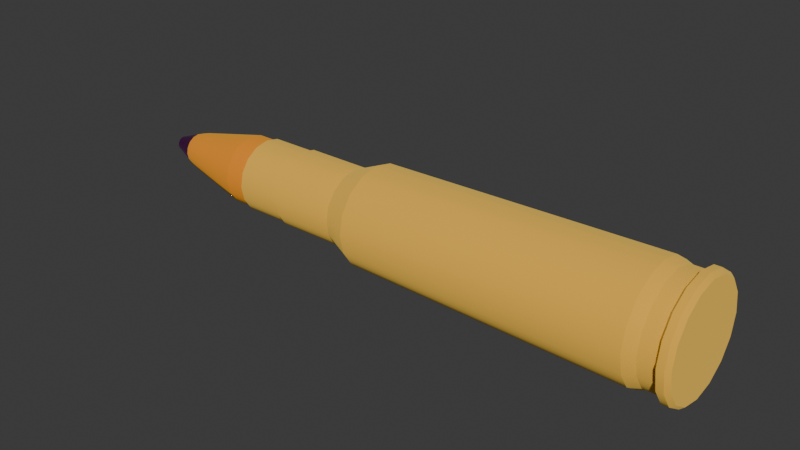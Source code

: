 # Source: bullet.blend  (saved by Blender 5.1.30; exported with 4.5.12 LTS)
import bpy
from mathutils import Matrix  # noqa: F401  (used for matrix-valued properties, if any)

bpy.ops.wm.read_factory_settings(use_empty=True)
scene = bpy.context.scene
scene.name = 'Scene'

# ---- collections
col_collection = bpy.data.collections.new('Collection'); scene.collection.children.link(col_collection)

# ---- images (referenced by path relative to the original .blend; pixels are not part of the script)
import os
ASSET_DIR = os.environ.get("B2B_ASSET_DIR", "")  # directory of the original .blend (textures are referenced by path, not embedded)
HERE = os.path.dirname(os.path.abspath(__file__))  # packed textures are extracted next to this script under _unpacked/

def load_image(name, relpath, width, height, colorspace="sRGB"):
    """Load a texture the original file referenced (path relative to the .blend, or extracted next to this script)."""
    p = next((c for c in (os.path.join(HERE, relpath), os.path.join(ASSET_DIR, relpath)) if relpath and os.path.exists(c)), "")
    if p:
        img = bpy.data.images.load(p, check_existing=True)
        img.name = name
    else:  # same state as the original file: an image datablock whose file is absent (Cycles renders it pink)
        img = bpy.data.images.new(name, width, height)
        img.source = "FILE"
        img.filepath = "//" + (relpath or name)
    img.colorspace_settings.name = colorspace
    return img
img_metal010_1k_jpg_color_jpg_001 = load_image('Metal010_1K-JPG_Color.jpg.001', 'texures/Metal010_1K-JPG/Metal010_1K-JPG_Color.jpg', 1024, 1024, 'sRGB')
img_metal010_1k_jpg_roughness_jpg = load_image('Metal010_1K-JPG_Roughness.jpg', 'texures/Metal010_1K-JPG/Metal010_1K-JPG_Roughness.jpg', 1024, 1024, 'Non-Color')
img_metal010_1k_jpg_metalness_jpg = load_image('Metal010_1K-JPG_Metalness.jpg', 'texures/Metal010_1K-JPG/Metal010_1K-JPG_Metalness.jpg', 1024, 1024, 'Non-Color')
img_metal010_1k_jpg_normalgl_jpg = load_image('Metal010_1K-JPG_NormalGL.jpg', 'texures/Metal010_1K-JPG/Metal010_1K-JPG_NormalGL.jpg', 1024, 1024, 'Non-Color')

# ---- materials (node trees are filled in below, after node groups)
mat_yellow = bpy.data.materials.new('yellow')
mat_orange = bpy.data.materials.new('orange')
mat_metal_2 = bpy.data.materials.new('metal 2')

# ---- material node trees
mat_yellow.use_nodes = True; mat_yellow.node_tree.nodes.clear()
_N = mat_yellow.node_tree.nodes; _L = mat_yellow.node_tree.links
n0 = _N.new('ShaderNodeBsdfPrincipled'); n0.name = 'Principled BSDF'; n0.location = (-200, 100)
n0.inputs[0].default_value = (1.0, 0.7507, 0.1704, 1.0)
n0.inputs[1].default_value = 1.0
n0.inputs[2].default_value = 1.0
n1 = _N.new('ShaderNodeOutputMaterial'); n1.name = 'Material Output'; n1.location = (200, 100)
_L.new(n0.outputs[0], n1.inputs[0])
n1.is_active_output = True
mat_orange.use_nodes = True; mat_orange.node_tree.nodes.clear()
_N = mat_orange.node_tree.nodes; _L = mat_orange.node_tree.links
n0 = _N.new('ShaderNodeBsdfPrincipled'); n0.name = 'Principled BSDF'; n0.location = (-200, 100)
n0.inputs[0].default_value = (1.0, 0.5404, 0.05963, 1.0)
n0.inputs[1].default_value = 1.0
n0.inputs[2].default_value = 1.0
n1 = _N.new('ShaderNodeOutputMaterial'); n1.name = 'Material Output'; n1.location = (200, 100)
_L.new(n0.outputs[0], n1.inputs[0])
n1.is_active_output = True
mat_metal_2.use_nodes = True; mat_metal_2.node_tree.nodes.clear()
_N = mat_metal_2.node_tree.nodes; _L = mat_metal_2.node_tree.links
n0 = _N.new('ShaderNodeOutputMaterial'); n0.name = 'Material Output'; n0.location = (1173, 628)
n1 = _N.new('ShaderNodeBsdfPrincipled'); n1.name = 'Principled BSDF'; n1.location = (823, 628)
n2 = _N.new('ShaderNodeTexImage'); n2.name = 'Image Texture'; n2.location = (123, 628)
n2.image = img_metal010_1k_jpg_color_jpg_001
n3 = _N.new('ShaderNodeTexImage'); n3.name = 'Image Texture.001'; n3.location = (123, 328)
n3.image = img_metal010_1k_jpg_roughness_jpg
n4 = _N.new('ShaderNodeTexImage'); n4.name = 'Image Texture.002'; n4.location = (123, 28)
n4.image = img_metal010_1k_jpg_metalness_jpg
n5 = _N.new('ShaderNodeTexImage'); n5.name = 'Image Texture.003'; n5.location = (123, -272)
n5.image = img_metal010_1k_jpg_normalgl_jpg
n6 = _N.new('ShaderNodeNormalMap'); n6.name = 'Normal Map'; n6.location = (473, -272)
n7 = _N.new('ShaderNodeTexCoord'); n7.name = 'Texture Coordinate'; n7.location = (-1177, 628)
n8 = _N.new('ShaderNodeMapping'); n8.name = 'Mapping'; n8.location = (-677, 628)
n8.vector_type = 'TEXTURE'
_L.new(n1.outputs[0], n0.inputs[0])
_L.new(n2.outputs[0], n1.inputs[0])
_L.new(n3.outputs[0], n1.inputs[2])
_L.new(n4.outputs[0], n1.inputs[1])
_L.new(n5.outputs[0], n6.inputs[1])
_L.new(n6.outputs[0], n1.inputs[5])
_L.new(n7.outputs[2], n8.inputs[0])
_L.new(n8.outputs[0], n2.inputs[0])
_L.new(n8.outputs[0], n3.inputs[0])
_L.new(n8.outputs[0], n4.inputs[0])
_L.new(n8.outputs[0], n5.inputs[0])
n0.is_active_output = True

# ---- world
world_world = bpy.data.worlds.new('World'); scene.world = world_world
world_world.use_nodes = True; world_world.node_tree.nodes.clear()
_N = world_world.node_tree.nodes; _L = world_world.node_tree.links
n0 = _N.new('ShaderNodeOutputWorld'); n0.name = 'World Output'; n0.location = (200, 100)
n1 = _N.new('ShaderNodeBackground'); n1.name = 'Background'; n1.location = (-200, 100)
n1.inputs[0].default_value = (0.05088, 0.05088, 0.05088, 1.0)
_L.new(n1.outputs[0], n0.inputs[0])
n0.is_active_output = True
world_world.color = (0.05088, 0.05088, 0.05088)
world_world.sun_shadow_jitter_overblur = 0.0

# ---- meshes
me_circle_032 = bpy.data.meshes.new('Circle.032')
me_circle_032.from_pydata([(0.0, 0.03098, 0.0), (-0.01186, 0.02863, 0.0), (-0.02191, 0.02191, 0.0), (-0.02863, 0.01186, 0.0), (-0.03098, 0.0, 0.0), (-0.02863, -0.01186, 0.0), (-0.02191, -0.02191, 0.0), (-0.01186, -0.02863, 0.0), (0.0, -0.03098, 0.0), (0.01186, -0.02863, 0.0), (0.02191, -0.02191, 0.0), (0.02863, -0.01186, 0.0), (0.03098, 0.0, 0.0), (0.02863, 0.01186, 0.0), (0.02191, 0.02191, 0.0), (0.01186, 0.02863, 0.0), (-1.363e-09, 0.08008, -0.005875), (-0.03065, 0.07399, -0.005875), (-0.05663, 0.05663, -0.005875), (-0.07399, 0.03065, -0.005875), (-0.08008, 8.405e-10, -0.005875), (-0.07399, -0.03065, -0.005875), (-0.05663, -0.05663, -0.005875), (-0.03065, -0.07399, -0.005875), (-1.363e-09, -0.08008, -0.005875), (0.03065, -0.07399, -0.005875), (0.05663, -0.05663, -0.005875), (0.07399, -0.03065, -0.005875), (0.08008, 8.405e-10, -0.005875), (0.07399, 0.03065, -0.005875), (0.05663, 0.05663, -0.005875), (0.03065, 0.07399, -0.005875), (-3.227e-09, 0.08008, -0.01545), (-0.03065, 0.07399, -0.01545), (-0.05663, 0.05663, -0.01545), (-0.07399, 0.03065, -0.01545), (-0.08008, 2.127e-09, -0.01545), (-0.07399, -0.03065, -0.01545), (-0.05663, -0.05663, -0.01545), (-0.03065, -0.07399, -0.01545), (-3.227e-09, -0.08008, -0.01545), (0.03065, -0.07399, -0.01545), (0.05663, -0.05663, -0.01545), (0.07399, -0.03065, -0.01545), (0.08008, 2.127e-09, -0.01545), (0.07399, 0.03065, -0.01545), (0.05663, 0.05663, -0.01545), (0.03065, 0.07399, -0.01545), (-3.739e-09, 0.07272, -0.02002), (-0.02783, 0.06719, -0.02002), (-0.05142, 0.05142, -0.02002), (-0.06719, 0.02783, -0.02002), (-0.07272, 2.489e-09, -0.02002), (-0.06719, -0.02783, -0.02002), (-0.05142, -0.05142, -0.02002), (-0.02783, -0.06719, -0.02002), (-3.739e-09, -0.07272, -0.02002), (0.02783, -0.06719, -0.02002), (0.05142, -0.05142, -0.02002), (0.06719, -0.02783, -0.02002), (0.07272, 2.489e-09, -0.02002), (0.06719, 0.02783, -0.02002), (0.05142, 0.05142, -0.02002), (0.02783, 0.06719, -0.02002), (-7.891e-09, 0.07272, -0.04134), (-0.02783, 0.06719, -0.04134), (-0.05142, 0.05142, -0.04134), (-0.06719, 0.02783, -0.04134), (-0.07272, 5.354e-09, -0.04134), (-0.06719, -0.02783, -0.04134), (-0.05142, -0.05142, -0.04134), (-0.02783, -0.06719, -0.04134), (-7.891e-09, -0.07272, -0.04134), (0.02783, -0.06719, -0.04134), (0.05142, -0.05142, -0.04134), (0.06719, -0.02783, -0.04134), (0.07272, 5.354e-09, -0.04134), (0.06719, 0.02783, -0.04134), (0.05142, 0.05142, -0.04134), (0.02783, 0.06719, -0.04134), (-1.109e-08, 0.07804, -0.05701), (-0.02987, 0.0721, -0.05701), (-0.05518, 0.05518, -0.05701), (-0.0721, 0.02987, -0.05701), (-0.07804, 8.005e-09, -0.05701), (-0.0721, -0.02987, -0.05701), (-0.05518, -0.05518, -0.05701), (-0.02987, -0.0721, -0.05701), (-1.109e-08, -0.07804, -0.05701), (0.02987, -0.0721, -0.05701), (0.05518, -0.05518, -0.05701), (0.0721, -0.02987, -0.05701), (0.07804, 8.005e-09, -0.05701), (0.0721, 0.02987, -0.05701), (0.05518, 0.05518, -0.05701), (0.02987, 0.0721, -0.05701), (-8.872e-08, 0.07049, -0.4577), (-0.02697, 0.06512, -0.4577), (-0.04984, 0.04984, -0.4577), (-0.06512, 0.02697, -0.4577), (-0.07049, 6.193e-08, -0.4577), (-0.06512, -0.02697, -0.4577), (-0.04984, -0.04984, -0.4577), (-0.02697, -0.06512, -0.4577), (-8.872e-08, -0.07049, -0.4577), (0.02697, -0.06512, -0.4577), (0.04984, -0.04984, -0.4577), (0.06512, -0.02697, -0.4577), (0.07049, 6.193e-08, -0.4577), (0.06512, 0.02697, -0.4577), (0.04984, 0.04984, -0.4577), (0.02697, 0.06512, -0.4577), (-9.565e-08, 0.05428, -0.4956), (-0.02077, 0.05015, -0.4956), (-0.03838, 0.03838, -0.4956), (-0.05015, 0.02077, -0.4956), (-0.05428, 6.398e-08, -0.4956), (-0.05015, -0.02077, -0.4956), (-0.03838, -0.03838, -0.4956), (-0.02077, -0.05015, -0.4956), (-9.565e-08, -0.05428, -0.4956), (0.02077, -0.05015, -0.4956), (0.03838, -0.03838, -0.4956), (0.05015, -0.02077, -0.4956), (0.05428, 6.398e-08, -0.4956), (0.05015, 0.02077, -0.4956), (0.03838, 0.03838, -0.4956), (0.02077, 0.05015, -0.4956), (-1.135e-07, 0.05428, -0.5874), (-0.02077, 0.05015, -0.5874), (-0.03838, 0.03838, -0.5874), (-0.05015, 0.02077, -0.5874), (-0.05428, 7.632e-08, -0.5874), (-0.05015, -0.02077, -0.5874), (-0.03838, -0.03838, -0.5874), (-0.02077, -0.05015, -0.5874), (-1.135e-07, -0.05428, -0.5874), (0.02077, -0.05015, -0.5874), (0.03838, -0.03838, -0.5874), (0.05015, -0.02077, -0.5874), (0.05428, 7.632e-08, -0.5874), (0.05015, 0.02077, -0.5874), (0.03838, 0.03838, -0.5874), (0.02077, 0.05015, -0.5874), (-1.135e-07, 0.052, -0.5874), (-0.0199, 0.04804, -0.5874), (-0.03677, 0.03677, -0.5874), (-0.04804, 0.0199, -0.5874), (-0.052, 7.613e-08, -0.5874), (-0.04804, -0.0199, -0.5874), (-0.03677, -0.03677, -0.5874), (-0.0199, -0.04804, -0.5874), (-1.135e-07, -0.052, -0.5874), (0.0199, -0.04804, -0.5874), (0.03677, -0.03677, -0.5874), (0.04804, -0.0199, -0.5874), (0.052, 7.613e-08, -0.5874), (0.04804, 0.0199, -0.5874), (0.03677, 0.03677, -0.5874), (0.0199, 0.04804, -0.5874), (-1.268e-07, 0.052, -0.656), (-0.0199, 0.04804, -0.656), (-0.03677, 0.03677, -0.656), (-0.04804, 0.0199, -0.656), (-0.052, 8.534e-08, -0.656), (-0.04804, -0.0199, -0.656), (-0.03677, -0.03677, -0.656), (-0.0199, -0.04804, -0.656), (-1.268e-07, -0.052, -0.656), (0.0199, -0.04804, -0.656), (0.03677, -0.03677, -0.656), (0.04804, -0.0199, -0.656), (0.052, 8.534e-08, -0.656), (0.04804, 0.0199, -0.656), (0.03677, 0.03677, -0.656), (0.0199, 0.04804, -0.656), (-1.266e-07, 0.04925, -0.656), (-0.01885, 0.04551, -0.656), (-0.03483, 0.03483, -0.656), (-0.04551, 0.01885, -0.656), (-0.04925, 8.509e-08, -0.656), (-0.04551, -0.01885, -0.656), (-0.03483, -0.03483, -0.656), (-0.01885, -0.0455, -0.656), (-1.266e-07, -0.04925, -0.656), (0.01885, -0.0455, -0.656), (0.03483, -0.03483, -0.656), (0.0455, -0.01885, -0.656), (0.04925, 8.509e-08, -0.656), (0.0455, 0.01885, -0.656), (0.03483, 0.03483, -0.656), (0.01885, 0.04551, -0.656), (-1.281e-07, 0.04925, -0.6634), (-0.01885, 0.04551, -0.6634), (-0.03483, 0.03483, -0.6634), (-0.04551, 0.01885, -0.6634), (-0.04925, 8.609e-08, -0.6634), (-0.04551, -0.01885, -0.6634), (-0.03483, -0.03483, -0.6634), (-0.01885, -0.0455, -0.6634), (-1.281e-07, -0.04925, -0.6634), (0.01885, -0.0455, -0.6634), (0.03483, -0.03483, -0.6634), (0.0455, -0.01885, -0.6634), (0.04925, 8.609e-08, -0.6634), (0.0455, 0.01885, -0.6634), (0.03483, 0.03483, -0.6634), (0.01885, 0.04551, -0.6634), (-1.328e-07, 0.04925, -0.6875), (-0.01885, 0.04551, -0.6875), (-0.03483, 0.03483, -0.6875), (-0.04551, 0.01885, -0.6875), (-0.04925, 8.933e-08, -0.6875), (-0.04551, -0.01885, -0.6875), (-0.03483, -0.03483, -0.6875), (-0.01885, -0.0455, -0.6875), (-1.328e-07, -0.04925, -0.6875), (0.01885, -0.0455, -0.6875), (0.03483, -0.03483, -0.6875), (0.0455, -0.01885, -0.6875), (0.04925, 8.933e-08, -0.6875), (0.0455, 0.01885, -0.6875), (0.03483, 0.03483, -0.6875), (0.01885, 0.04551, -0.6875), (-1.549e-07, 0.01096, -0.8322), (-0.004195, 0.01013, -0.8322), (-0.007751, 0.007751, -0.8322), (-0.01013, 0.004195, -0.8322), (-0.01096, 1.019e-07, -0.8322), (-0.01013, -0.004195, -0.8322), (-0.007751, -0.007751, -0.8322), (-0.004195, -0.01013, -0.8322), (-1.549e-07, -0.01096, -0.8322), (0.004195, -0.01013, -0.8322), (0.007751, -0.007751, -0.8322), (0.01013, -0.004195, -0.8322), (0.01096, 1.019e-07, -0.8322), (0.01013, 0.004195, -0.8322), (0.007751, 0.007751, -0.8322), (0.004195, 0.01013, -0.8322), (-1.559e-07, 0.005575, -0.8375), (-1.555e-07, 0.01024, -0.8349), (-1.558e-07, 0.008269, -0.8368), (-0.002134, 0.005151, -0.8375), (-0.003164, 0.007639, -0.8368), (-0.003919, 0.009461, -0.8349), (-0.003942, 0.003942, -0.8375), (-0.005847, 0.005847, -0.8368), (-0.007241, 0.007241, -0.8349), (-0.005151, 0.002134, -0.8375), (-0.007639, 0.003164, -0.8368), (-0.009461, 0.003919, -0.8349), (-0.005575, 1.009e-07, -0.8375), (-0.008269, 1.017e-07, -0.8368), (-0.01024, 1.021e-07, -0.8349), (-0.005151, -0.002133, -0.8375), (-0.007639, -0.003164, -0.8368), (-0.009461, -0.003919, -0.8349), (-0.003942, -0.003942, -0.8375), (-0.005847, -0.005847, -0.8368), (-0.007241, -0.007241, -0.8349), (-0.002134, -0.005151, -0.8375), (-0.003164, -0.007639, -0.8368), (-0.003919, -0.009461, -0.8349), (-1.561e-07, -0.005575, -0.8375), (-1.559e-07, -0.008268, -0.8368), (-1.555e-07, -0.01024, -0.8349), (0.002133, -0.005151, -0.8375), (0.003164, -0.007639, -0.8368), (0.003919, -0.009461, -0.8349), (0.003942, -0.003942, -0.8375), (0.005847, -0.005847, -0.8368), (0.007241, -0.007241, -0.8349), (0.005151, -0.002133, -0.8375), (0.007639, -0.003164, -0.8368), (0.009461, -0.003919, -0.8349), (0.005575, 1.011e-07, -0.8375), (0.008268, 1.018e-07, -0.8368), (0.01024, 1.021e-07, -0.8349), (0.005151, 0.002134, -0.8375), (0.007639, 0.003164, -0.8368), (0.009461, 0.003919, -0.8349), (0.003942, 0.003942, -0.8375), (0.005847, 0.005847, -0.8368), (0.007241, 0.007241, -0.8349), (0.002133, 0.005151, -0.8375), (0.003164, 0.007639, -0.8368), (0.003919, 0.009461, -0.8349), (-1.494e-07, 0.02744, -0.7854), (-1.516e-07, 0.02265, -0.8014), (-1.502e-07, 0.02613, -0.7906), (-1.51e-07, 0.02438, -0.7964), (-0.008668, 0.02093, -0.8014), (-0.0105, 0.02535, -0.7854), (-0.00933, 0.02252, -0.7964), (-0.01, 0.02414, -0.7906), (-0.01602, 0.01602, -0.8014), (-0.0194, 0.0194, -0.7854), (-0.01724, 0.01724, -0.7964), (-0.01848, 0.01848, -0.7906), (-0.02093, 0.008668, -0.8014), (-0.02535, 0.0105, -0.7854), (-0.02252, 0.009329, -0.7964), (-0.02414, 0.01, -0.7906), (-0.02265, 1.014e-07, -0.8014), (-0.02744, 1.003e-07, -0.7854), (-0.02438, 1.012e-07, -0.7964), (-0.02613, 1.008e-07, -0.7906), (-0.02093, -0.008668, -0.8014), (-0.02535, -0.0105, -0.7854), (-0.02252, -0.009329, -0.7964), (-0.02414, -0.01, -0.7906), (-0.01602, -0.01602, -0.8014), (-0.0194, -0.0194, -0.7854), (-0.01724, -0.01724, -0.7964), (-0.01848, -0.01848, -0.7906), (-0.008668, -0.02093, -0.8014), (-0.0105, -0.02535, -0.7854), (-0.00933, -0.02252, -0.7964), (-0.01, -0.02414, -0.7906), (-1.516e-07, -0.02265, -0.8014), (-1.494e-07, -0.02744, -0.7854), (-1.51e-07, -0.02438, -0.7964), (-1.502e-07, -0.02613, -0.7906), (0.008668, -0.02093, -0.8014), (0.0105, -0.02535, -0.7854), (0.009329, -0.02252, -0.7964), (0.01, -0.02414, -0.7906), (0.01602, -0.01602, -0.8014), (0.0194, -0.0194, -0.7854), (0.01724, -0.01724, -0.7964), (0.01848, -0.01848, -0.7906), (0.02093, -0.008668, -0.8014), (0.02535, -0.0105, -0.7854), (0.02252, -0.009329, -0.7964), (0.02414, -0.01, -0.7906), (0.02265, 1.014e-07, -0.8014), (0.02744, 1.003e-07, -0.7854), (0.02438, 1.012e-07, -0.7964), (0.02613, 1.008e-07, -0.7906), (0.02093, 0.008668, -0.8014), (0.02535, 0.0105, -0.7854), (0.02252, 0.009329, -0.7964), (0.02414, 0.01, -0.7906), (0.01602, 0.01602, -0.8014), (0.0194, 0.0194, -0.7854), (0.01724, 0.01724, -0.7964), (0.01848, 0.01848, -0.7906), (0.008668, 0.02093, -0.8014), (0.0105, 0.02535, -0.7854), (0.009329, 0.02252, -0.7964), (0.01, 0.02414, -0.7906), (-0.02878, 0.06949, 0.0), (0.0, 0.07521, 0.0), (-0.05318, 0.05318, 0.0), (-0.06949, 0.02878, 0.0), (-0.07521, 0.0, 0.0), (-0.06949, -0.02878, 0.0), (-0.05318, -0.05318, 0.0), (-0.02878, -0.06949, 0.0), (0.0, -0.07521, 0.0), (0.02878, -0.06949, 0.0), (0.05318, -0.05318, 0.0), (0.06949, -0.02878, 0.0), (0.07521, 0.0, 0.0), (0.06949, 0.02878, 0.0), (0.05318, 0.05318, 0.0), (0.02878, 0.06949, 0.0), (-0.02383, 0.05753, 0.0), (0.0, 0.06227, 0.0), (-0.04403, 0.04403, 0.0), (-0.05753, 0.02383, 0.0), (-0.06227, 0.0, 0.0), (-0.05753, -0.02383, 0.0), (-0.04403, -0.04403, 0.0), (-0.02383, -0.05753, 0.0), (0.0, -0.06227, 0.0), (0.02383, -0.05753, 0.0), (0.04403, -0.04403, 0.0), (0.05753, -0.02383, 0.0), (0.06227, 0.0, 0.0), (0.05753, 0.02383, 0.0), (0.04403, 0.04403, 0.0), (0.02383, 0.05753, 0.0), (-0.01853, 0.04474, 0.0), (0.0, 0.04843, 0.0), (-0.03424, 0.03424, 0.0), (-0.04474, 0.01853, 0.0), (-0.04843, 0.0, 0.0), (-0.04474, -0.01853, 0.0), (-0.03424, -0.03424, 0.0), (-0.01853, -0.04474, 0.0), (0.0, -0.04843, 0.0), (0.01853, -0.04474, 0.0), (0.03424, -0.03424, 0.0), (0.04474, -0.01853, 0.0), (0.04843, 0.0, 0.0), (0.04474, 0.01853, 0.0), (0.03424, 0.03424, 0.0), (0.01853, 0.04474, 0.0)], [], [(354, 352, 17, 18), (362, 361, 25, 26), (355, 354, 18, 19), (363, 362, 26, 27), (356, 355, 19, 20), (364, 363, 27, 28), (357, 356, 20, 21), (365, 364, 28, 29), (358, 357, 21, 22), (366, 365, 29, 30), (359, 358, 22, 23), (367, 366, 30, 31), (360, 359, 23, 24), (352, 353, 16, 17), (353, 367, 31, 16), (361, 360, 24, 25), (17, 16, 32, 33), (16, 31, 47, 32), (25, 24, 40, 41), (18, 17, 33, 34), (26, 25, 41, 42), (19, 18, 34, 35), (27, 26, 42, 43), (20, 19, 35, 36), (28, 27, 43, 44), (21, 20, 36, 37), (29, 28, 44, 45), (22, 21, 37, 38), (30, 29, 45, 46), (23, 22, 38, 39), (31, 30, 46, 47), (24, 23, 39, 40), (38, 37, 53, 54), (46, 45, 61, 62), (39, 38, 54, 55), (47, 46, 62, 63), (40, 39, 55, 56), (33, 32, 48, 49), (32, 47, 63, 48), (41, 40, 56, 57), (34, 33, 49, 50), (42, 41, 57, 58), (35, 34, 50, 51), (43, 42, 58, 59), (36, 35, 51, 52), (44, 43, 59, 60), (37, 36, 52, 53), (45, 44, 60, 61), (59, 58, 74, 75), (52, 51, 67, 68), (60, 59, 75, 76), (53, 52, 68, 69), (61, 60, 76, 77), (54, 53, 69, 70), (62, 61, 77, 78), (55, 54, 70, 71), (63, 62, 78, 79), (56, 55, 71, 72), (49, 48, 64, 65), (48, 63, 79, 64), (57, 56, 72, 73), (50, 49, 65, 66), (58, 57, 73, 74), (51, 50, 66, 67), (65, 64, 80, 81), (64, 79, 95, 80), (73, 72, 88, 89), (66, 65, 81, 82), (74, 73, 89, 90), (67, 66, 82, 83), (75, 74, 90, 91), (68, 67, 83, 84), (76, 75, 91, 92), (69, 68, 84, 85), (77, 76, 92, 93), (70, 69, 85, 86), (78, 77, 93, 94), (71, 70, 86, 87), (79, 78, 94, 95), (72, 71, 87, 88), (86, 85, 101, 102), (94, 93, 109, 110), (87, 86, 102, 103), (95, 94, 110, 111), (88, 87, 103, 104), (81, 80, 96, 97), (80, 95, 111, 96), (89, 88, 104, 105), (82, 81, 97, 98), (90, 89, 105, 106), (83, 82, 98, 99), (91, 90, 106, 107), (84, 83, 99, 100), (92, 91, 107, 108), (85, 84, 100, 101), (93, 92, 108, 109), (107, 106, 122, 123), (100, 99, 115, 116), (108, 107, 123, 124), (101, 100, 116, 117), (109, 108, 124, 125), (102, 101, 117, 118), (110, 109, 125, 126), (103, 102, 118, 119), (111, 110, 126, 127), (104, 103, 119, 120), (97, 96, 112, 113), (96, 111, 127, 112), (105, 104, 120, 121), (98, 97, 113, 114), (106, 105, 121, 122), (99, 98, 114, 115), (112, 127, 143, 128), (121, 120, 136, 137), (114, 113, 129, 130), (122, 121, 137, 138), (115, 114, 130, 131), (123, 122, 138, 139), (116, 115, 131, 132), (124, 123, 139, 140), (117, 116, 132, 133), (125, 124, 140, 141), (118, 117, 133, 134), (126, 125, 141, 142), (119, 118, 134, 135), (127, 126, 142, 143), (120, 119, 135, 136), (113, 112, 128, 129), (142, 141, 157, 158), (135, 134, 150, 151), (143, 142, 158, 159), (136, 135, 151, 152), (129, 128, 144, 145), (128, 143, 159, 144), (137, 136, 152, 153), (130, 129, 145, 146), (138, 137, 153, 154), (131, 130, 146, 147), (139, 138, 154, 155), (132, 131, 147, 148), (140, 139, 155, 156), (133, 132, 148, 149), (141, 140, 156, 157), (134, 133, 149, 150), (148, 147, 163, 164), (156, 155, 171, 172), (149, 148, 164, 165), (157, 156, 172, 173), (150, 149, 165, 166), (158, 157, 173, 174), (151, 150, 166, 167), (159, 158, 174, 175), (152, 151, 167, 168), (145, 144, 160, 161), (144, 159, 175, 160), (153, 152, 168, 169), (146, 145, 161, 162), (154, 153, 169, 170), (147, 146, 162, 163), (155, 154, 170, 171), (169, 168, 184, 185), (162, 161, 177, 178), (170, 169, 185, 186), (163, 162, 178, 179), (171, 170, 186, 187), (164, 163, 179, 180), (172, 171, 187, 188), (165, 164, 180, 181), (173, 172, 188, 189), (166, 165, 181, 182), (174, 173, 189, 190), (167, 166, 182, 183), (175, 174, 190, 191), (168, 167, 183, 184), (161, 160, 176, 177), (160, 175, 191, 176), (190, 189, 205, 206), (183, 182, 198, 199), (191, 190, 206, 207), (184, 183, 199, 200), (177, 176, 192, 193), (176, 191, 207, 192), (185, 184, 200, 201), (178, 177, 193, 194), (186, 185, 201, 202), (179, 178, 194, 195), (187, 186, 202, 203), (180, 179, 195, 196), (188, 187, 203, 204), (181, 180, 196, 197), (189, 188, 204, 205), (182, 181, 197, 198), (196, 195, 211, 212), (204, 203, 219, 220), (197, 196, 212, 213), (205, 204, 220, 221), (198, 197, 213, 214), (206, 205, 221, 222), (199, 198, 214, 215), (207, 206, 222, 223), (200, 199, 215, 216), (193, 192, 208, 209), (192, 207, 223, 208), (201, 200, 216, 217), (194, 193, 209, 210), (202, 201, 217, 218), (195, 194, 210, 211), (203, 202, 218, 219), (225, 224, 241, 245), (245, 241, 242, 244), (244, 242, 240, 243), (226, 225, 245, 248), (248, 245, 244, 247), (247, 244, 243, 246), (227, 226, 248, 251), (251, 248, 247, 250), (250, 247, 246, 249), (228, 227, 251, 254), (254, 251, 250, 253), (253, 250, 249, 252), (229, 228, 254, 257), (257, 254, 253, 256), (256, 253, 252, 255), (230, 229, 257, 260), (260, 257, 256, 259), (259, 256, 255, 258), (231, 230, 260, 263), (263, 260, 259, 262), (262, 259, 258, 261), (232, 231, 263, 266), (266, 263, 262, 265), (265, 262, 261, 264), (233, 232, 266, 269), (269, 266, 265, 268), (268, 265, 264, 267), (234, 233, 269, 272), (272, 269, 268, 271), (271, 268, 267, 270), (235, 234, 272, 275), (275, 272, 271, 274), (274, 271, 270, 273), (236, 235, 275, 278), (278, 275, 274, 277), (277, 274, 273, 276), (237, 236, 278, 281), (281, 278, 277, 280), (280, 277, 276, 279), (238, 237, 281, 284), (284, 281, 280, 283), (283, 280, 279, 282), (239, 238, 284, 287), (287, 284, 283, 286), (286, 283, 282, 285), (224, 239, 287, 241), (241, 287, 286, 242), (242, 286, 285, 240), (243, 240, 285, 282, 279, 276, 273, 270, 267, 264, 261, 258, 255, 252, 249, 246), (1, 2, 3, 4, 5, 6, 7, 8, 9, 10, 11, 12, 13, 14, 15, 0), (293, 288, 290, 295), (295, 290, 291, 294), (294, 291, 289, 292), (297, 293, 295, 299), (299, 295, 294, 298), (298, 294, 292, 296), (301, 297, 299, 303), (303, 299, 298, 302), (302, 298, 296, 300), (305, 301, 303, 307), (307, 303, 302, 306), (306, 302, 300, 304), (309, 305, 307, 311), (311, 307, 306, 310), (310, 306, 304, 308), (313, 309, 311, 315), (315, 311, 310, 314), (314, 310, 308, 312), (317, 313, 315, 319), (319, 315, 314, 318), (318, 314, 312, 316), (321, 317, 319, 323), (323, 319, 318, 322), (322, 318, 316, 320), (325, 321, 323, 327), (327, 323, 322, 326), (326, 322, 320, 324), (329, 325, 327, 331), (331, 327, 326, 330), (330, 326, 324, 328), (333, 329, 331, 335), (335, 331, 330, 334), (334, 330, 328, 332), (337, 333, 335, 339), (339, 335, 334, 338), (338, 334, 332, 336), (341, 337, 339, 343), (343, 339, 338, 342), (342, 338, 336, 340), (345, 341, 343, 347), (347, 343, 342, 346), (346, 342, 340, 344), (349, 345, 347, 351), (351, 347, 346, 350), (350, 346, 344, 348), (288, 349, 351, 290), (290, 351, 350, 291), (291, 350, 348, 289), (292, 289, 224, 225), (209, 208, 288, 293), (289, 348, 239, 224), (208, 223, 349, 288), (210, 209, 293, 297), (296, 292, 225, 226), (211, 210, 297, 301), (300, 296, 226, 227), (212, 211, 301, 305), (304, 300, 227, 228), (213, 212, 305, 309), (308, 304, 228, 229), (214, 213, 309, 313), (312, 308, 229, 230), (215, 214, 313, 317), (316, 312, 230, 231), (216, 215, 317, 321), (320, 316, 231, 232), (217, 216, 321, 325), (324, 320, 232, 233), (218, 217, 325, 329), (328, 324, 233, 234), (219, 218, 329, 333), (332, 328, 234, 235), (220, 219, 333, 337), (336, 332, 235, 236), (221, 220, 337, 341), (340, 336, 236, 237), (222, 221, 341, 345), (344, 340, 237, 238), (223, 222, 345, 349), (348, 344, 238, 239), (368, 369, 353, 352), (370, 368, 352, 354), (371, 370, 354, 355), (372, 371, 355, 356), (373, 372, 356, 357), (374, 373, 357, 358), (375, 374, 358, 359), (376, 375, 359, 360), (377, 376, 360, 361), (378, 377, 361, 362), (379, 378, 362, 363), (380, 379, 363, 364), (381, 380, 364, 365), (382, 381, 365, 366), (383, 382, 366, 367), (369, 383, 367, 353), (384, 385, 369, 368), (386, 384, 368, 370), (387, 386, 370, 371), (388, 387, 371, 372), (389, 388, 372, 373), (390, 389, 373, 374), (391, 390, 374, 375), (392, 391, 375, 376), (393, 392, 376, 377), (394, 393, 377, 378), (395, 394, 378, 379), (396, 395, 379, 380), (397, 396, 380, 381), (398, 397, 381, 382), (399, 398, 382, 383), (385, 399, 383, 369), (1, 0, 385, 384), (2, 1, 384, 386), (3, 2, 386, 387), (4, 3, 387, 388), (5, 4, 388, 389), (6, 5, 389, 390), (7, 6, 390, 391), (8, 7, 391, 392), (9, 8, 392, 393), (10, 9, 393, 394), (11, 10, 394, 395), (12, 11, 395, 396), (13, 12, 396, 397), (14, 13, 397, 398), (15, 14, 398, 399), (0, 15, 399, 385)])
me_circle_032.polygons.foreach_set('use_smooth', [True] * 386)
me_circle_032.polygons.foreach_set('material_index', [0, 0, 0, 0, 0, 0, 0, 0, 0, 0, 0, 0, 0, 0, 0, 0, 0, 0, 0, 0, 0, 0, 0, 0, 0, 0, 0, 0, 0, 0, 0, 0, 0, 0, 0, 0, 0, 0, 0, 0, 0, 0, 0, 0, 0, 0, 0, 0, 0, 0, 0, 0, 0, 0, 0, 0, 0, 0, 0, 0, 0, 0, 0, 0, 0, 0, 0, 0, 0, 0, 0, 0, 0, 0, 0, 0, 0, 0, 0, 0, 0, 0, 0, 0, 0, 0, 0, 0, 0, 0, 0, 0, 0, 0, 0, 0, 0, 0, 0, 0, 0, 0, 0, 0, 0, 0, 0, 0, 0, 0, 0, 0, 0, 0, 0, 0, 0, 0, 0, 0, 0, 0, 0, 0, 0, 0, 0, 0, 0, 0, 0, 0, 0, 0, 0, 0, 0, 0, 0, 0, 0, 0, 0, 0, 0, 0, 0, 0, 0, 0, 0, 0, 0, 0, 0, 0, 0, 0, 0, 0, 0, 0, 0, 0, 0, 0, 0, 0, 0, 0, 0, 0, 0, 0, 0, 0, 1, 1, 1, 1, 1, 1, 1, 1, 1, 1, 1, 1, 1, 1, 1, 1, 1, 1, 1, 1, 1, 1, 1, 1, 1, 1, 1, 1, 1, 1, 1, 1, 2, 2, 2, 2, 2, 2, 2, 2, 2, 2, 2, 2, 2, 2, 2, 2, 2, 2, 2, 2, 2, 2, 2, 2, 2, 2, 2, 2, 2, 2, 2, 2, 2, 2, 2, 2, 2, 2, 2, 2, 2, 2, 2, 2, 2, 2, 2, 2, 2, 0, 1, 1, 1, 1, 1, 1, 1, 1, 1, 1, 1, 1, 1, 1, 1, 1, 1, 1, 1, 1, 1, 1, 1, 1, 1, 1, 1, 1, 1, 1, 1, 1, 1, 1, 1, 1, 1, 1, 1, 1, 1, 1, 1, 1, 1, 1, 1, 1, 2, 1, 2, 1, 1, 2, 1, 2, 1, 2, 1, 2, 1, 2, 1, 2, 1, 2, 1, 2, 1, 2, 1, 2, 1, 2, 1, 2, 1, 2, 1, 2, 0, 0, 0, 0, 0, 0, 0, 0, 0, 0, 0, 0, 0, 0, 0, 0, 0, 0, 0, 0, 0, 0, 0, 0, 0, 0, 0, 0, 0, 0, 0, 0, 0, 0, 0, 0, 0, 0, 0, 0, 0, 0, 0, 0, 0, 0, 0, 0])
_k = set([(16, 17), (16, 31), (17, 18), (18, 19), (19, 20), (20, 21), (21, 22), (22, 23), (23, 24), (24, 25), (25, 26), (26, 27), (27, 28), (28, 29), (29, 30), (30, 31), (32, 33), (32, 47), (33, 34), (34, 35), (35, 36), (36, 37), (37, 38), (38, 39), (39, 40), (40, 41), (41, 42), (42, 43), (43, 44), (44, 45), (45, 46), (46, 47), (48, 49), (48, 63), (49, 50), (50, 51), (51, 52), (52, 53), (53, 54), (54, 55), (55, 56), (56, 57), (57, 58), (58, 59), (59, 60), (60, 61), (61, 62), (62, 63), (64, 65), (64, 79), (65, 66), (66, 67), (67, 68), (68, 69), (69, 70), (70, 71), (71, 72), (72, 73), (73, 74), (74, 75), (75, 76), (76, 77), (77, 78), (78, 79), (80, 81), (80, 95), (81, 82), (82, 83), (83, 84), (84, 85), (85, 86), (86, 87), (87, 88), (88, 89), (89, 90), (90, 91), (91, 92), (92, 93), (93, 94), (94, 95), (96, 97), (96, 111), (97, 98), (98, 99), (99, 100), (100, 101), (101, 102), (102, 103), (103, 104), (104, 105), (105, 106), (106, 107), (107, 108), (108, 109), (109, 110), (110, 111), (112, 113), (112, 127), (113, 114), (114, 115), (115, 116), (116, 117), (117, 118), (118, 119), (119, 120), (120, 121), (121, 122), (122, 123), (123, 124), (124, 125), (125, 126), (126, 127), (128, 129), (128, 143), (129, 130), (130, 131), (131, 132), (132, 133), (133, 134), (134, 135), (135, 136), (136, 137), (137, 138), (138, 139), (139, 140), (140, 141), (141, 142), (142, 143), (144, 145), (144, 159), (145, 146), (146, 147), (147, 148), (148, 149), (149, 150), (150, 151), (151, 152), (152, 153), (153, 154), (154, 155), (155, 156), (156, 157), (157, 158), (158, 159), (160, 161), (160, 175), (161, 162), (162, 163), (163, 164), (164, 165), (165, 166), (166, 167), (167, 168), (168, 169), (169, 170), (170, 171), (171, 172), (172, 173), (173, 174), (174, 175), (176, 177), (176, 191), (177, 178), (178, 179), (179, 180), (180, 181), (181, 182), (182, 183), (183, 184), (184, 185), (185, 186), (186, 187), (187, 188), (188, 189), (189, 190), (190, 191), (208, 209), (208, 223), (209, 210), (210, 211), (211, 212), (212, 213), (213, 214), (214, 215), (215, 216), (216, 217), (217, 218), (218, 219), (219, 220), (220, 221), (221, 222), (222, 223), (352, 353), (352, 354), (353, 367), (354, 355), (355, 356), (356, 357), (357, 358), (358, 359), (359, 360), (360, 361), (361, 362), (362, 363), (363, 364), (364, 365), (365, 366), (366, 367)])
me_circle_032.attributes.new('sharp_edge', 'BOOLEAN', 'EDGE').data.foreach_set('value', [ (min(e.vertices), max(e.vertices)) in _k for e in me_circle_032.edges])
_uv = me_circle_032.uv_layers.new(name='UVMap')
_uv.uv.foreach_set('vector', [7.589, 59.63, 7.913, 59.63, 7.888, 59.55, 7.543, 59.55, 9.003, 59.63, 8.678, 59.63, 8.703, 59.55, 9.049, 59.55, -0.8497, 59.63, -0.5253, 59.63, -0.4795, 59.55, -0.8249, 59.55, -1.615, 59.63, -1.939, 59.63, -1.985, 59.55, -1.64, 59.55, -1.232, 59.63, -0.8497, 59.63, -0.8249, 59.55, -1.232, 59.55, -1.232, 59.63, -1.615, 59.63, -1.64, 59.55, -1.232, 59.55, -1.615, 59.63, -1.232, 59.63, -1.232, 59.55, -1.64, 59.55, -0.8497, 59.63, -1.232, 59.63, -1.232, 59.55, -0.8249, 59.55, -1.939, 59.63, -1.615, 59.63, -1.64, 59.55, -1.985, 59.55, -0.5253, 59.63, -0.8497, 59.63, -0.8249, 59.55, -0.4795, 59.55, 7.913, 59.63, 7.589, 59.63, 7.543, 59.55, 7.888, 59.55, 8.678, 59.63, 9.003, 59.63, 9.049, 59.55, 8.703, 59.55, 8.296, 59.63, 7.913, 59.63, 7.888, 59.55, 8.296, 59.55, 7.913, 59.63, 8.296, 59.63, 8.296, 59.55, 7.888, 59.55, 8.296, 59.63, 8.678, 59.63, 8.703, 59.55, 8.296, 59.55, 8.678, 59.63, 8.296, 59.63, 8.296, 59.55, 8.703, 59.55, 7.888, 59.55, 8.296, 59.55, 8.296, 59.42, 7.888, 59.42, 8.296, 59.55, 8.703, 59.55, 8.703, 59.42, 8.296, 59.42, 8.703, 59.55, 8.296, 59.55, 8.296, 59.42, 8.703, 59.42, 7.543, 59.55, 7.888, 59.55, 7.888, 59.42, 7.543, 59.42, 9.049, 59.55, 8.703, 59.55, 8.703, 59.42, 9.049, 59.42, -0.8249, 59.55, -0.4795, 59.55, -0.4795, 59.42, -0.8249, 59.42, -1.64, 59.55, -1.985, 59.55, -1.985, 59.42, -1.64, 59.42, -1.232, 59.55, -0.8249, 59.55, -0.8249, 59.42, -1.232, 59.42, -1.232, 59.55, -1.64, 59.55, -1.64, 59.42, -1.232, 59.42, -1.64, 59.55, -1.232, 59.55, -1.232, 59.42, -1.64, 59.42, -0.8249, 59.55, -1.232, 59.55, -1.232, 59.42, -0.8249, 59.42, -1.985, 59.55, -1.64, 59.55, -1.64, 59.42, -1.985, 59.42, -0.4795, 59.55, -0.8249, 59.55, -0.8249, 59.42, -0.4795, 59.42, 7.888, 59.55, 7.543, 59.55, 7.543, 59.42, 7.888, 59.42, 8.703, 59.55, 9.049, 59.55, 9.049, 59.42, 8.703, 59.42, 8.296, 59.55, 7.888, 59.55, 7.888, 59.42, 8.296, 59.42, 7.543, -1.985, 7.312, -1.64, 7.402, -1.602, 7.612, -1.916, 9.049, -0.4795, 9.279, -0.8249, 9.189, -0.8624, 8.979, -0.5487, 7.888, -2.216, 7.543, -1.985, 7.612, -1.916, 7.926, -2.126, 8.703, -0.2487, 9.049, -0.4795, 8.979, -0.5487, 8.666, -0.3391, 8.296, -2.297, 7.888, -2.216, 7.926, -2.126, 8.296, -2.199, 7.888, -0.2487, 8.296, -0.1676, 8.296, -0.2655, 7.926, -0.3391, 8.296, -0.1676, 8.703, -0.2487, 8.666, -0.3391, 8.296, -0.2655, 8.703, -2.216, 8.296, -2.297, 8.296, -2.199, 8.666, -2.126, 7.543, -0.4795, 7.888, -0.2487, 7.926, -0.3391, 7.612, -0.5487, 9.049, -1.985, 8.703, -2.216, 8.666, -2.126, 8.979, -1.916, 7.312, -0.8249, 7.543, -0.4795, 7.612, -0.5487, 7.402, -0.8624, 9.279, -1.64, 9.049, -1.985, 8.979, -1.916, 9.189, -1.602, 7.231, -1.232, 7.312, -0.8249, 7.402, -0.8624, 7.329, -1.232, 9.36, -1.232, 9.279, -1.64, 9.189, -1.602, 9.263, -1.232, 7.312, -1.64, 7.231, -1.232, 7.329, -1.232, 7.402, -1.602, 9.279, -0.8249, 9.36, -1.232, 9.263, -1.232, 9.189, -0.8624, -1.602, 59.36, -1.916, 59.36, -1.916, 59.08, -1.602, 59.08, -1.232, 59.36, -0.8624, 59.36, -0.8624, 59.08, -1.232, 59.08, -1.232, 59.36, -1.602, 59.36, -1.602, 59.08, -1.232, 59.08, -1.602, 59.36, -1.232, 59.36, -1.232, 59.08, -1.602, 59.08, -0.8624, 59.36, -1.232, 59.36, -1.232, 59.08, -0.8624, 59.08, -1.916, 59.36, -1.602, 59.36, -1.602, 59.08, -1.916, 59.08, -0.5487, 59.36, -0.8624, 59.36, -0.8624, 59.08, -0.5487, 59.08, 7.926, 59.36, 7.612, 59.36, 7.612, 59.08, 7.926, 59.08, 8.666, 59.36, 8.979, 59.36, 8.979, 59.08, 8.666, 59.08, 8.296, 59.36, 7.926, 59.36, 7.926, 59.08, 8.296, 59.08, 7.926, 59.36, 8.296, 59.36, 8.296, 59.08, 7.926, 59.08, 8.296, 59.36, 8.666, 59.36, 8.666, 59.08, 8.296, 59.08, 8.666, 59.36, 8.296, 59.36, 8.296, 59.08, 8.666, 59.08, 7.612, 59.36, 7.926, 59.36, 7.926, 59.08, 7.612, 59.08, 8.979, 59.36, 8.666, 59.36, 8.666, 59.08, 8.979, 59.08, -0.8624, 59.36, -0.5487, 59.36, -0.5487, 59.08, -0.8624, 59.08, 7.926, 59.08, 8.296, 59.08, 8.296, 58.87, 7.899, 58.87, 8.296, 59.08, 8.666, 59.08, 8.693, 58.87, 8.296, 58.87, 8.666, 59.08, 8.296, 59.08, 8.296, 58.87, 8.693, 58.87, 7.612, 59.08, 7.926, 59.08, 7.899, 58.87, 7.562, 58.87, 8.979, 59.08, 8.666, 59.08, 8.693, 58.87, 9.029, 58.87, -0.8624, 59.08, -0.5487, 59.08, -0.4987, 58.87, -0.8353, 58.87, -1.602, 59.08, -1.916, 59.08, -1.966, 58.87, -1.629, 58.87, -1.232, 59.08, -0.8624, 59.08, -0.8353, 58.87, -1.232, 58.87, -1.232, 59.08, -1.602, 59.08, -1.629, 58.87, -1.232, 58.87, -1.602, 59.08, -1.232, 59.08, -1.232, 58.87, -1.629, 58.87, -0.8624, 59.08, -1.232, 59.08, -1.232, 58.87, -0.8353, 58.87, -1.916, 59.08, -1.602, 59.08, -1.629, 58.87, -1.966, 58.87, -0.5487, 59.08, -0.8624, 59.08, -0.8353, 58.87, -0.4987, 58.87, 7.926, 59.08, 7.612, 59.08, 7.562, 58.87, 7.899, 58.87, 8.666, 59.08, 8.979, 59.08, 9.029, 58.87, 8.693, 58.87, 8.296, 59.08, 7.926, 59.08, 7.899, 58.87, 8.296, 58.87, -1.966, 58.87, -1.629, 58.87, -1.591, 53.54, -1.895, 53.54, -0.4987, 58.87, -0.8353, 58.87, -0.8737, 53.54, -0.5697, 53.54, 7.899, 58.87, 7.562, 58.87, 7.633, 53.54, 7.937, 53.54, 8.693, 58.87, 9.029, 58.87, 8.958, 53.54, 8.654, 53.54, 8.296, 58.87, 7.899, 58.87, 7.937, 53.54, 8.296, 53.54, 7.899, 58.87, 8.296, 58.87, 8.296, 53.54, 7.937, 53.54, 8.296, 58.87, 8.693, 58.87, 8.654, 53.54, 8.296, 53.54, 8.693, 58.87, 8.296, 58.87, 8.296, 53.54, 8.654, 53.54, 7.562, 58.87, 7.899, 58.87, 7.937, 53.54, 7.633, 53.54, 9.029, 58.87, 8.693, 58.87, 8.654, 53.54, 8.958, 53.54, -0.8353, 58.87, -0.4987, 58.87, -0.5697, 53.54, -0.8737, 53.54, -1.629, 58.87, -1.966, 58.87, -1.895, 53.54, -1.591, 53.54, -1.232, 58.87, -0.8353, 58.87, -0.8737, 53.54, -1.232, 53.54, -1.232, 58.87, -1.629, 58.87, -1.591, 53.54, -1.232, 53.54, -1.629, 58.87, -1.232, 58.87, -1.232, 53.54, -1.591, 53.54, -0.8353, 58.87, -1.232, 58.87, -1.232, 53.54, -0.8737, 53.54, -1.591, 53.54, -1.895, 53.54, -1.743, 53.04, -1.509, 53.04, -1.232, 53.54, -0.8737, 53.54, -0.9562, 53.04, -1.232, 53.04, -1.232, 53.54, -1.591, 53.54, -1.509, 53.04, -1.232, 53.04, -1.591, 53.54, -1.232, 53.54, -1.232, 53.04, -1.509, 53.04, -0.8737, 53.54, -1.232, 53.54, -1.232, 53.04, -0.9562, 53.04, -1.895, 53.54, -1.591, 53.54, -1.509, 53.04, -1.743, 53.04, -0.5697, 53.54, -0.8737, 53.54, -0.9562, 53.04, -0.722, 53.04, 7.937, 53.54, 7.633, 53.54, 7.785, 53.04, 8.02, 53.04, 8.654, 53.54, 8.958, 53.54, 8.806, 53.04, 8.572, 53.04, 8.296, 53.54, 7.937, 53.54, 8.02, 53.04, 8.296, 53.04, 7.937, 53.54, 8.296, 53.54, 8.296, 53.04, 8.02, 53.04, 8.296, 53.54, 8.654, 53.54, 8.572, 53.04, 8.296, 53.04, 8.654, 53.54, 8.296, 53.54, 8.296, 53.04, 8.572, 53.04, 7.633, 53.54, 7.937, 53.54, 8.02, 53.04, 7.785, 53.04, 8.958, 53.54, 8.654, 53.54, 8.572, 53.04, 8.806, 53.04, -0.8737, 53.54, -0.5697, 53.54, -0.722, 53.04, -0.9562, 53.04, 8.296, 53.04, 8.572, 53.04, 8.572, 51.82, 8.296, 51.82, 8.572, 53.04, 8.296, 53.04, 8.296, 51.82, 8.572, 51.82, 7.785, 53.04, 8.02, 53.04, 8.02, 51.82, 7.785, 51.82, 8.806, 53.04, 8.572, 53.04, 8.572, 51.82, 8.806, 51.82, -0.9562, 53.04, -0.722, 53.04, -0.722, 51.82, -0.9562, 51.82, -1.509, 53.04, -1.743, 53.04, -1.743, 51.82, -1.509, 51.82, -1.232, 53.04, -0.9562, 53.04, -0.9562, 51.82, -1.232, 51.82, -1.232, 53.04, -1.509, 53.04, -1.509, 51.82, -1.232, 51.82, -1.509, 53.04, -1.232, 53.04, -1.232, 51.82, -1.509, 51.82, -0.9562, 53.04, -1.232, 53.04, -1.232, 51.82, -0.9562, 51.82, -1.743, 53.04, -1.509, 53.04, -1.509, 51.82, -1.743, 51.82, -0.722, 53.04, -0.9562, 53.04, -0.9562, 51.82, -0.722, 51.82, 8.02, 53.04, 7.785, 53.04, 7.785, 51.82, 8.02, 51.82, 8.572, 53.04, 8.806, 53.04, 8.806, 51.82, 8.572, 51.82, 8.296, 53.04, 8.02, 53.04, 8.02, 51.82, 8.296, 51.82, 8.02, 53.04, 8.296, 53.04, 8.296, 51.82, 8.02, 51.82, 8.806, -0.722, 8.963, -0.9562, 8.935, -0.9678, 8.785, -0.7435, 8.02, -1.899, 7.785, -1.743, 7.807, -1.721, 8.031, -1.871, 8.572, -0.5656, 8.806, -0.722, 8.785, -0.7435, 8.56, -0.5936, 8.296, -1.954, 8.02, -1.899, 8.031, -1.871, 8.296, -1.924, 8.02, -0.5656, 8.296, -0.5107, 8.296, -0.541, 8.031, -0.5936, 8.296, -0.5107, 8.572, -0.5656, 8.56, -0.5936, 8.296, -0.541, 8.572, -1.899, 8.296, -1.954, 8.296, -1.924, 8.56, -1.871, 7.785, -0.722, 8.02, -0.5656, 8.031, -0.5936, 7.807, -0.7435, 8.806, -1.743, 8.572, -1.899, 8.56, -1.871, 8.785, -1.721, 7.629, -0.9562, 7.785, -0.722, 7.807, -0.7435, 7.657, -0.9678, 8.963, -1.509, 8.806, -1.743, 8.785, -1.721, 8.935, -1.497, 7.574, -1.232, 7.629, -0.9562, 7.657, -0.9678, 7.604, -1.232, 9.017, -1.232, 8.963, -1.509, 8.935, -1.497, 8.987, -1.232, 7.629, -1.509, 7.574, -1.232, 7.604, -1.232, 7.657, -1.497, 8.963, -0.9562, 9.017, -1.232, 8.987, -1.232, 8.935, -0.9678, 7.785, -1.743, 7.629, -1.509, 7.657, -1.497, 7.807, -1.721, -1.232, 51.82, -0.9678, 51.82, -0.9678, 50.91, -1.232, 50.91, -1.232, 51.82, -1.497, 51.82, -1.497, 50.91, -1.232, 50.91, -1.497, 51.82, -1.232, 51.82, -1.232, 50.91, -1.497, 50.91, -0.9678, 51.82, -1.232, 51.82, -1.232, 50.91, -0.9678, 50.91, -1.721, 51.82, -1.497, 51.82, -1.497, 50.91, -1.721, 50.91, -0.7435, 51.82, -0.9678, 51.82, -0.9678, 50.91, -0.7435, 50.91, 8.031, 51.82, 7.807, 51.82, 7.807, 50.91, 8.031, 50.91, 8.56, 51.82, 8.785, 51.82, 8.785, 50.91, 8.56, 50.91, 8.296, 51.82, 8.031, 51.82, 8.031, 50.91, 8.296, 50.91, 8.031, 51.82, 8.296, 51.82, 8.296, 50.91, 8.031, 50.91, 8.296, 51.82, 8.56, 51.82, 8.56, 50.91, 8.296, 50.91, 8.56, 51.82, 8.296, 51.82, 8.296, 50.91, 8.56, 50.91, 7.807, 51.82, 8.031, 51.82, 8.031, 50.91, 7.807, 50.91, 8.785, 51.82, 8.56, 51.82, 8.56, 50.91, 8.785, 50.91, -0.9678, 51.82, -0.7435, 51.82, -0.7435, 50.91, -0.9678, 50.91, -1.497, 51.82, -1.721, 51.82, -1.721, 50.91, -1.497, 50.91, 8.56, -1.871, 8.296, -1.924, 8.296, -1.887, 8.546, -1.837, 7.807, -0.7435, 8.031, -0.5936, 8.045, -0.6274, 7.833, -0.7693, 8.785, -1.721, 8.56, -1.871, 8.546, -1.837, 8.759, -1.695, 7.657, -0.9678, 7.807, -0.7435, 7.833, -0.7693, 7.691, -0.9818, 8.935, -1.497, 8.785, -1.721, 8.759, -1.695, 8.901, -1.483, 7.604, -1.232, 7.657, -0.9678, 7.691, -0.9818, 7.641, -1.232, 8.987, -1.232, 8.935, -1.497, 8.901, -1.483, 8.951, -1.232, 7.657, -1.497, 7.604, -1.232, 7.641, -1.232, 7.691, -1.483, 8.935, -0.9678, 8.987, -1.232, 8.951, -1.232, 8.901, -0.9818, 7.807, -1.721, 7.657, -1.497, 7.691, -1.483, 7.833, -1.695, 8.785, -0.7435, 8.935, -0.9678, 8.901, -0.9818, 8.759, -0.7693, 8.031, -1.871, 7.807, -1.721, 7.833, -1.695, 8.045, -1.837, 8.56, -0.5936, 8.785, -0.7435, 8.759, -0.7693, 8.546, -0.6274, 8.296, -1.924, 8.031, -1.871, 8.045, -1.837, 8.296, -1.887, 8.031, -0.5936, 8.296, -0.541, 8.296, -0.5775, 8.045, -0.6274, 8.296, -0.541, 8.56, -0.5936, 8.546, -0.6274, 8.296, -0.5775, -0.7693, 50.91, -0.9818, 50.91, -0.9818, 50.81, -0.7693, 50.81, 8.045, 50.91, 7.833, 50.91, 7.833, 50.81, 8.045, 50.81, 8.546, 50.91, 8.759, 50.91, 8.759, 50.81, 8.546, 50.81, 8.296, 50.91, 8.045, 50.91, 8.045, 50.81, 8.296, 50.81, 8.045, 50.91, 8.296, 50.91, 8.296, 50.81, 8.045, 50.81, 8.296, 50.91, 8.546, 50.91, 8.546, 50.81, 8.296, 50.81, 8.546, 50.91, 8.296, 50.91, 8.296, 50.81, 8.546, 50.81, 7.833, 50.91, 8.045, 50.91, 8.045, 50.81, 7.833, 50.81, 8.759, 50.91, 8.546, 50.91, 8.546, 50.81, 8.759, 50.81, -0.9818, 50.91, -0.7693, 50.91, -0.7693, 50.81, -0.9818, 50.81, -1.483, 50.91, -1.695, 50.91, -1.695, 50.81, -1.483, 50.81, -1.232, 50.91, -0.9818, 50.91, -0.9818, 50.81, -1.232, 50.81, -1.232, 50.91, -1.483, 50.91, -1.483, 50.81, -1.232, 50.81, -1.483, 50.91, -1.232, 50.91, -1.232, 50.81, -1.483, 50.81, -0.9818, 50.91, -1.232, 50.91, -1.232, 50.81, -0.9818, 50.81, -1.695, 50.91, -1.483, 50.91, -1.483, 50.81, -1.695, 50.81, -1.232, 50.81, -0.9818, 50.81, -0.9818, 50.49, -1.232, 50.49, -1.232, 50.81, -1.483, 50.81, -1.483, 50.49, -1.232, 50.49, -1.483, 50.81, -1.232, 50.81, -1.232, 50.49, -1.483, 50.49, -0.9818, 50.81, -1.232, 50.81, -1.232, 50.49, -0.9818, 50.49, -1.695, 50.81, -1.483, 50.81, -1.483, 50.49, -1.695, 50.49, -0.7693, 50.81, -0.9818, 50.81, -0.9818, 50.49, -0.7693, 50.49, 8.045, 50.81, 7.833, 50.81, 7.833, 50.49, 8.045, 50.49, 8.546, 50.81, 8.759, 50.81, 8.759, 50.49, 8.546, 50.49, 8.296, 50.81, 8.045, 50.81, 8.045, 50.49, 8.296, 50.49, 8.045, 50.81, 8.296, 50.81, 8.296, 50.49, 8.045, 50.49, 8.296, 50.81, 8.546, 50.81, 8.546, 50.49, 8.296, 50.49, 8.546, 50.81, 8.296, 50.81, 8.296, 50.49, 8.546, 50.49, 7.833, 50.81, 8.045, 50.81, 8.045, 50.49, 7.833, 50.49, 8.759, 50.81, 8.546, 50.81, 8.546, 50.49, 8.759, 50.49, -0.9818, 50.81, -0.7693, 50.81, -0.7693, 50.49, -0.9818, 50.49, -1.483, 50.81, -1.695, 50.81, -1.695, 50.49, -1.483, 50.49, 8.24, 48.56, 8.296, 48.56, 8.296, 48.53, 8.244, 48.53, 8.244, -1.107, 8.296, -1.096, 8.296, -1.122, 8.254, -1.131, 8.254, -1.131, 8.296, -1.122, 8.296, -1.158, 8.267, -1.164, 8.193, 48.56, 8.24, 48.56, 8.244, 48.53, 8.199, 48.53, 8.199, -1.136, 8.244, -1.107, 8.254, -1.131, 8.218, -1.155, 8.218, -1.155, 8.254, -1.131, 8.267, -1.164, 8.243, -1.18, -1.177, 48.56, -1.129, 48.56, -1.136, 48.53, -1.18, 48.53, 8.17, -1.18, 8.199, -1.136, 8.218, -1.155, 8.194, -1.19, 8.194, -1.19, 8.218, -1.155, 8.243, -1.18, 8.227, -1.204, -1.232, 48.56, -1.177, 48.56, -1.18, 48.53, -1.232, 48.53, 8.16, -1.232, 8.17, -1.18, 8.194, -1.19, 8.186, -1.232, 8.186, -1.232, 8.194, -1.19, 8.227, -1.204, 8.222, -1.232, -1.288, 48.56, -1.232, 48.56, -1.232, 48.53, -1.284, 48.53, 8.17, -1.284, 8.16, -1.232, 8.186, -1.232, 8.194, -1.274, 8.194, -1.274, 8.186, -1.232, 8.222, -1.232, 8.227, -1.261, -1.335, 48.56, -1.288, 48.56, -1.284, 48.53, -1.329, 48.53, 8.199, -1.329, 8.17, -1.284, 8.194, -1.274, 8.218, -1.31, 8.218, -1.31, 8.194, -1.274, 8.227, -1.261, 8.243, -1.285, 8.24, 48.56, 8.193, 48.56, 8.199, 48.53, 8.244, 48.53, 8.244, -1.358, 8.199, -1.329, 8.218, -1.31, 8.254, -1.334, 8.254, -1.334, 8.218, -1.31, 8.243, -1.285, 8.267, -1.301, 8.296, 48.56, 8.24, 48.56, 8.244, 48.53, 8.296, 48.53, 8.296, -1.369, 8.244, -1.358, 8.254, -1.334, 8.296, -1.342, 8.296, -1.342, 8.254, -1.334, 8.267, -1.301, 8.296, -1.307, 8.352, 48.56, 8.296, 48.56, 8.296, 48.53, 8.348, 48.53, 8.348, -1.358, 8.296, -1.369, 8.296, -1.342, 8.338, -1.334, 8.338, -1.334, 8.296, -1.342, 8.296, -1.307, 8.324, -1.301, 8.399, 48.56, 8.352, 48.56, 8.348, 48.53, 8.392, 48.53, 8.392, -1.329, 8.348, -1.358, 8.338, -1.334, 8.373, -1.31, 8.373, -1.31, 8.338, -1.334, 8.324, -1.301, 8.348, -1.285, -1.288, 48.56, -1.335, 48.56, -1.329, 48.53, -1.284, 48.53, 8.422, -1.284, 8.392, -1.329, 8.373, -1.31, 8.397, -1.274, 8.397, -1.274, 8.373, -1.31, 8.348, -1.285, 8.364, -1.261, -1.232, 48.56, -1.288, 48.56, -1.284, 48.53, -1.232, 48.53, 8.432, -1.232, 8.422, -1.284, 8.397, -1.274, 8.406, -1.232, 8.406, -1.232, 8.397, -1.274, 8.364, -1.261, 8.37, -1.232, -1.177, 48.56, -1.232, 48.56, -1.232, 48.53, -1.18, 48.53, 8.422, -1.18, 8.432, -1.232, 8.406, -1.232, 8.397, -1.19, 8.397, -1.19, 8.406, -1.232, 8.37, -1.232, 8.364, -1.204, -1.129, 48.56, -1.177, 48.56, -1.18, 48.53, -1.136, 48.53, 8.392, -1.136, 8.422, -1.18, 8.397, -1.19, 8.373, -1.155, 8.373, -1.155, 8.397, -1.19, 8.364, -1.204, 8.348, -1.18, 8.352, 48.56, 8.399, 48.56, 8.392, 48.53, 8.348, 48.53, 8.348, -1.107, 8.392, -1.136, 8.373, -1.155, 8.338, -1.131, 8.338, -1.131, 8.373, -1.155, 8.348, -1.18, 8.324, -1.164, 8.296, 48.56, 8.352, 48.56, 8.348, 48.53, 8.296, 48.53, 8.296, -1.096, 8.348, -1.107, 8.338, -1.131, 8.296, -1.122, 8.296, -1.122, 8.338, -1.131, 8.324, -1.164, 8.296, -1.158, 8.267, -1.164, 8.296, -1.158, 8.324, -1.164, 8.348, -1.18, 8.364, -1.204, 8.37, -1.232, 8.364, -1.261, 8.348, -1.285, 8.324, -1.301, 8.296, -1.307, 8.267, -1.301, 8.243, -1.285, 8.227, -1.261, 8.222, -1.232, 8.227, -1.204, 8.243, -1.18, 8.138, -0.8518, 8.004, -0.9411, 7.915, -1.075, 7.884, -1.232, 7.915, -1.39, 8.004, -1.524, 8.138, -1.613, 8.296, -1.644, 8.453, -1.613, 8.587, -1.524, 8.676, -1.39, 8.708, -1.232, 8.676, -1.075, 8.587, -0.9411, 8.453, -0.8518, 8.296, -0.8204, 8.156, 49.18, 8.296, 49.18, 8.296, 49.12, 8.163, 49.12, 8.163, 49.12, 8.296, 49.12, 8.296, 49.04, 8.172, 49.04, 8.172, 49.04, 8.296, 49.04, 8.296, 48.97, 8.18, 48.97, 8.038, 49.18, 8.156, 49.18, 8.163, 49.12, 8.05, 49.12, 8.05, 49.12, 8.163, 49.12, 8.172, 49.04, 8.067, 49.04, 8.067, 49.04, 8.172, 49.04, 8.18, 48.97, 8.083, 48.97, -1.093, 49.18, -0.9744, 49.18, -0.9867, 49.12, -1.099, 49.12, -1.099, 49.12, -0.9867, 49.12, -1.003, 49.04, -1.108, 49.04, -1.108, 49.04, -1.003, 49.04, -1.019, 48.97, -1.117, 48.97, -1.232, 49.18, -1.093, 49.18, -1.099, 49.12, -1.232, 49.12, -1.232, 49.12, -1.099, 49.12, -1.108, 49.04, -1.232, 49.04, -1.232, 49.04, -1.108, 49.04, -1.117, 48.97, -1.232, 48.97, -1.372, 49.18, -1.232, 49.18, -1.232, 49.12, -1.365, 49.12, -1.365, 49.12, -1.232, 49.12, -1.232, 49.04, -1.356, 49.04, -1.356, 49.04, -1.232, 49.04, -1.232, 48.97, -1.348, 48.97, -1.49, 49.18, -1.372, 49.18, -1.365, 49.12, -1.478, 49.12, -1.478, 49.12, -1.365, 49.12, -1.356, 49.04, -1.462, 49.04, -1.462, 49.04, -1.356, 49.04, -1.348, 48.97, -1.445, 48.97, 8.156, 49.18, 8.038, 49.18, 8.05, 49.12, 8.163, 49.12, 8.163, 49.12, 8.05, 49.12, 8.067, 49.04, 8.172, 49.04, 8.172, 49.04, 8.067, 49.04, 8.083, 48.97, 8.18, 48.97, 8.296, 49.18, 8.156, 49.18, 8.163, 49.12, 8.296, 49.12, 8.296, 49.12, 8.163, 49.12, 8.172, 49.04, 8.296, 49.04, 8.296, 49.04, 8.172, 49.04, 8.18, 48.97, 8.296, 48.97, 8.435, 49.18, 8.296, 49.18, 8.296, 49.12, 8.429, 49.12, 8.429, 49.12, 8.296, 49.12, 8.296, 49.04, 8.42, 49.04, 8.42, 49.04, 8.296, 49.04, 8.296, 48.97, 8.411, 48.97, 8.554, 49.18, 8.435, 49.18, 8.429, 49.12, 8.541, 49.12, 8.541, 49.12, 8.429, 49.12, 8.42, 49.04, 8.525, 49.04, 8.525, 49.04, 8.42, 49.04, 8.411, 48.97, 8.509, 48.97, -1.372, 49.18, -1.49, 49.18, -1.478, 49.12, -1.365, 49.12, -1.365, 49.12, -1.478, 49.12, -1.462, 49.04, -1.356, 49.04, -1.356, 49.04, -1.462, 49.04, -1.445, 48.97, -1.348, 48.97, -1.232, 49.18, -1.372, 49.18, -1.365, 49.12, -1.232, 49.12, -1.232, 49.12, -1.365, 49.12, -1.356, 49.04, -1.232, 49.04, -1.232, 49.04, -1.356, 49.04, -1.348, 48.97, -1.232, 48.97, -1.093, 49.18, -1.232, 49.18, -1.232, 49.12, -1.099, 49.12, -1.099, 49.12, -1.232, 49.12, -1.232, 49.04, -1.108, 49.04, -1.108, 49.04, -1.232, 49.04, -1.232, 48.97, -1.117, 48.97, -0.9744, 49.18, -1.093, 49.18, -1.099, 49.12, -0.9867, 49.12, -0.9867, 49.12, -1.099, 49.12, -1.108, 49.04, -1.003, 49.04, -1.003, 49.04, -1.108, 49.04, -1.117, 48.97, -1.019, 48.97, 8.435, 49.18, 8.554, 49.18, 8.541, 49.12, 8.429, 49.12, 8.429, 49.12, 8.541, 49.12, 8.525, 49.04, 8.42, 49.04, 8.42, 49.04, 8.525, 49.04, 8.509, 48.97, 8.411, 48.97, 8.296, 49.18, 8.435, 49.18, 8.429, 49.12, 8.296, 49.12, 8.296, 49.12, 8.429, 49.12, 8.42, 49.04, 8.296, 49.04, 8.296, 49.04, 8.42, 49.04, 8.411, 48.97, 8.296, 48.97, 8.18, 48.97, 8.296, 48.97, 8.296, 48.56, 8.24, 48.56, 8.045, 50.49, 8.296, 50.49, 8.296, 49.18, 8.156, 49.18, 8.296, 48.97, 8.411, 48.97, 8.352, 48.56, 8.296, 48.56, 8.296, 50.49, 8.546, 50.49, 8.435, 49.18, 8.296, 49.18, 7.833, 50.49, 8.045, 50.49, 8.156, 49.18, 8.038, 49.18, 8.083, 48.97, 8.18, 48.97, 8.24, 48.56, 8.193, 48.56, -0.9818, 50.49, -0.7693, 50.49, -0.9744, 49.18, -1.093, 49.18, -1.117, 48.97, -1.019, 48.97, -1.129, 48.56, -1.177, 48.56, -1.232, 50.49, -0.9818, 50.49, -1.093, 49.18, -1.232, 49.18, -1.232, 48.97, -1.117, 48.97, -1.177, 48.56, -1.232, 48.56, -1.483, 50.49, -1.232, 50.49, -1.232, 49.18, -1.372, 49.18, -1.348, 48.97, -1.232, 48.97, -1.232, 48.56, -1.288, 48.56, -1.695, 50.49, -1.483, 50.49, -1.372, 49.18, -1.49, 49.18, -1.445, 48.97, -1.348, 48.97, -1.288, 48.56, -1.335, 48.56, 8.045, 50.49, 7.833, 50.49, 8.038, 49.18, 8.156, 49.18, 8.18, 48.97, 8.083, 48.97, 8.193, 48.56, 8.24, 48.56, 8.296, 50.49, 8.045, 50.49, 8.156, 49.18, 8.296, 49.18, 8.296, 48.97, 8.18, 48.97, 8.24, 48.56, 8.296, 48.56, 8.546, 50.49, 8.296, 50.49, 8.296, 49.18, 8.435, 49.18, 8.411, 48.97, 8.296, 48.97, 8.296, 48.56, 8.352, 48.56, 8.759, 50.49, 8.546, 50.49, 8.435, 49.18, 8.554, 49.18, 8.509, 48.97, 8.411, 48.97, 8.352, 48.56, 8.399, 48.56, -1.483, 50.49, -1.695, 50.49, -1.49, 49.18, -1.372, 49.18, -1.348, 48.97, -1.445, 48.97, -1.335, 48.56, -1.288, 48.56, -1.232, 50.49, -1.483, 50.49, -1.372, 49.18, -1.232, 49.18, -1.232, 48.97, -1.348, 48.97, -1.288, 48.56, -1.232, 48.56, -0.9818, 50.49, -1.232, 50.49, -1.232, 49.18, -1.093, 49.18, -1.117, 48.97, -1.232, 48.97, -1.232, 48.56, -1.177, 48.56, -0.7693, 50.49, -0.9818, 50.49, -1.093, 49.18, -0.9744, 49.18, -1.019, 48.97, -1.117, 48.97, -1.177, 48.56, -1.129, 48.56, 8.546, 50.49, 8.759, 50.49, 8.554, 49.18, 8.435, 49.18, 8.411, 48.97, 8.509, 48.97, 8.399, 48.56, 8.352, 48.56, 7.979, -0.4675, 8.296, -0.4044, 8.296, -0.2324, 7.913, -0.3085, 7.71, -0.6469, 7.979, -0.4675, 7.913, -0.3085, 7.589, -0.5253, 7.531, -0.9155, 7.71, -0.6469, 7.589, -0.5253, 7.372, -0.8497, 7.468, -1.232, 7.531, -0.9155, 7.372, -0.8497, 7.296, -1.232, 7.531, -1.549, 7.468, -1.232, 7.296, -1.232, 7.372, -1.615, 7.71, -1.818, 7.531, -1.549, 7.372, -1.615, 7.589, -1.939, 7.979, -1.997, 7.71, -1.818, 7.589, -1.939, 7.913, -2.156, 8.296, -2.06, 7.979, -1.997, 7.913, -2.156, 8.296, -2.232, 8.613, -1.997, 8.296, -2.06, 8.296, -2.232, 8.678, -2.156, 8.881, -1.818, 8.613, -1.997, 8.678, -2.156, 9.003, -1.939, 9.061, -1.549, 8.881, -1.818, 9.003, -1.939, 9.22, -1.615, 9.124, -1.232, 9.061, -1.549, 9.22, -1.615, 9.296, -1.232, 9.061, -0.9155, 9.124, -1.232, 9.296, -1.232, 9.22, -0.8497, 8.881, -0.6469, 9.061, -0.9155, 9.22, -0.8497, 9.003, -0.5253, 8.613, -0.4675, 8.881, -0.6469, 9.003, -0.5253, 8.678, -0.3085, 8.296, -0.4044, 8.613, -0.4675, 8.678, -0.3085, 8.296, -0.2324, 8.049, -0.6375, 8.296, -0.5885, 8.296, -0.4044, 7.979, -0.4675, 7.84, -0.7771, 8.049, -0.6375, 7.979, -0.4675, 7.71, -0.6469, 7.701, -0.986, 7.84, -0.7771, 7.71, -0.6469, 7.531, -0.9155, 7.652, -1.232, 7.701, -0.986, 7.531, -0.9155, 7.468, -1.232, 7.701, -1.479, 7.652, -1.232, 7.468, -1.232, 7.531, -1.549, 7.84, -1.688, 7.701, -1.479, 7.531, -1.549, 7.71, -1.818, 8.049, -1.827, 7.84, -1.688, 7.71, -1.818, 7.979, -1.997, 8.296, -1.876, 8.049, -1.827, 7.979, -1.997, 8.296, -2.06, 8.542, -1.827, 8.296, -1.876, 8.296, -2.06, 8.613, -1.997, 8.751, -1.688, 8.542, -1.827, 8.613, -1.997, 8.881, -1.818, 8.891, -1.479, 8.751, -1.688, 8.881, -1.818, 9.061, -1.549, 8.94, -1.232, 8.891, -1.479, 9.061, -1.549, 9.124, -1.232, 8.891, -0.986, 8.94, -1.232, 9.124, -1.232, 9.061, -0.9155, 8.751, -0.7771, 8.891, -0.986, 9.061, -0.9155, 8.881, -0.6469, 8.542, -0.6375, 8.751, -0.7771, 8.881, -0.6469, 8.613, -0.4675, 8.296, -0.5885, 8.542, -0.6375, 8.613, -0.4675, 8.296, -0.4044, 8.138, -0.8518, 8.296, -0.8204, 8.296, -0.5885, 8.049, -0.6375, 8.004, -0.9411, 8.138, -0.8518, 8.049, -0.6375, 7.84, -0.7771, 7.915, -1.075, 8.004, -0.9411, 7.84, -0.7771, 7.701, -0.986, 7.884, -1.232, 7.915, -1.075, 7.701, -0.986, 7.652, -1.232, 7.915, -1.39, 7.884, -1.232, 7.652, -1.232, 7.701, -1.479, 8.004, -1.524, 7.915, -1.39, 7.701, -1.479, 7.84, -1.688, 8.138, -1.613, 8.004, -1.524, 7.84, -1.688, 8.049, -1.827, 8.296, -1.644, 8.138, -1.613, 8.049, -1.827, 8.296, -1.876, 8.453, -1.613, 8.296, -1.644, 8.296, -1.876, 8.542, -1.827, 8.587, -1.524, 8.453, -1.613, 8.542, -1.827, 8.751, -1.688, 8.676, -1.39, 8.587, -1.524, 8.751, -1.688, 8.891, -1.479, 8.708, -1.232, 8.676, -1.39, 8.891, -1.479, 8.94, -1.232, 8.676, -1.075, 8.708, -1.232, 8.94, -1.232, 8.891, -0.986, 8.587, -0.9411, 8.676, -1.075, 8.891, -0.986, 8.751, -0.7771, 8.453, -0.8518, 8.587, -0.9411, 8.751, -0.7771, 8.542, -0.6375, 8.296, -0.8204, 8.453, -0.8518, 8.542, -0.6375, 8.296, -0.5885])
me_circle_032.materials.append(mat_yellow)
me_circle_032.materials.append(mat_orange)
me_circle_032.materials.append(mat_metal_2)
me_circle_032.update()

# ---- objects
ob_circle_008 = bpy.data.objects.new('Circle.008', me_circle_032)

# ---- transforms, parenting, visibility, modifiers, constraints
ob_circle_008.location = (0.0, 0.0, 0.0)
ob_circle_008.rotation_euler = (-0.0, 1.571, 0.0)
ob_circle_008.scale = (0.2533, 0.2533, 0.2533)

# ---- collection membership
col_collection.objects.link(ob_circle_008)

# ---- scene / render settings (as saved in the file)
scene.frame_start = 1; scene.frame_end = 250; scene.frame_set(1)
scene.render.engine = 'BLENDER_EEVEE_NEXT'
scene.render.bake_bias = 0.0
scene.render.bake_samples = 0
scene.cycles.sampling_pattern = 'TABULATED_SOBOL'
scene.eevee.use_volume_custom_range = False
bpy.context.view_layer.update()

# ---- added for rendering (the .blend has no active camera and no usable light): camera, sun
cam_auto = bpy.data.cameras.new('AutoCamera')
cam_auto.lens = 50.0
cam_auto.sensor_width = 36.0
cam_auto.clip_end = 1000.0
ob_auto_camera = bpy.data.objects.new('AutoCamera', cam_auto)
scene.collection.objects.link(ob_auto_camera)
ob_auto_camera.location = (0.0972764, -0.244039, 0.162692)
ob_auto_camera.rotation_euler = (1.09748, -7.21219e-08, 0.694738)
scene.camera = ob_auto_camera
light_auto_sun = bpy.data.lights.new('AutoSun', 'SUN')
light_auto_sun.energy = 3.0
light_auto_sun.angle = 0.0523599
ob_auto_sun = bpy.data.objects.new('AutoSun', light_auto_sun)
scene.collection.objects.link(ob_auto_sun)
ob_auto_sun.rotation_euler = (0.872665, 0.174533, 0.523599)
bpy.context.view_layer.update()
